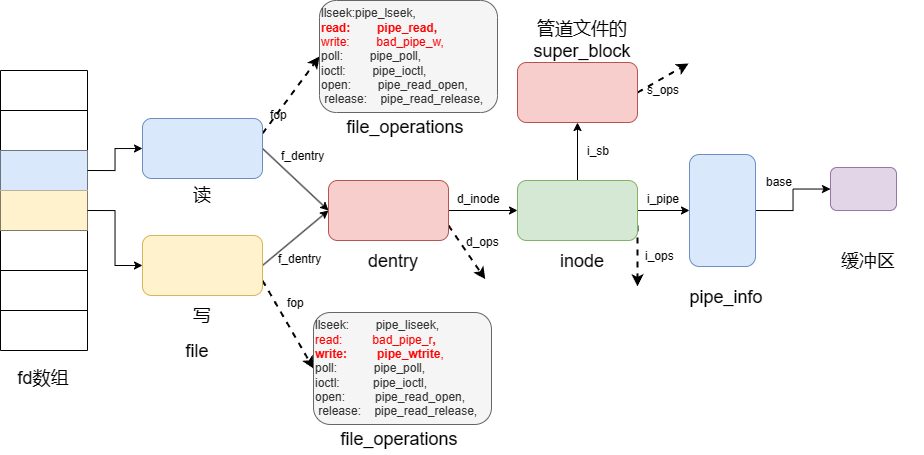

The diagram above was exported from draw.io. Its source (the exported page's mxGraphModel, read from the mxfile embedded in the PNG):
<mxGraphModel dx="1156" dy="875" grid="0" gridSize="10" guides="1" tooltips="1" connect="1" arrows="1" fold="1" page="0" pageScale="1" pageWidth="827" pageHeight="1169" math="0" shadow="0">
  <root>
    <mxCell id="0" />
    <mxCell id="1" parent="0" />
    <mxCell id="hlWHtMQtSX9ZrgMaQ8_H-1" value="" style="shape=table;startSize=0;container=1;collapsible=0;childLayout=tableLayout;" vertex="1" parent="1">
      <mxGeometry x="87" y="44" width="87" height="280" as="geometry" />
    </mxCell>
    <mxCell id="hlWHtMQtSX9ZrgMaQ8_H-2" value="" style="shape=tableRow;horizontal=0;startSize=0;swimlaneHead=0;swimlaneBody=0;strokeColor=inherit;top=0;left=0;bottom=0;right=0;collapsible=0;dropTarget=0;fillColor=none;points=[[0,0.5],[1,0.5]];portConstraint=eastwest;" vertex="1" parent="hlWHtMQtSX9ZrgMaQ8_H-1">
      <mxGeometry width="87" height="40" as="geometry" />
    </mxCell>
    <mxCell id="hlWHtMQtSX9ZrgMaQ8_H-3" value="" style="shape=partialRectangle;html=1;whiteSpace=wrap;connectable=0;strokeColor=inherit;overflow=hidden;fillColor=none;top=0;left=0;bottom=0;right=0;pointerEvents=1;" vertex="1" parent="hlWHtMQtSX9ZrgMaQ8_H-2">
      <mxGeometry width="87" height="40" as="geometry">
        <mxRectangle width="87" height="40" as="alternateBounds" />
      </mxGeometry>
    </mxCell>
    <mxCell id="hlWHtMQtSX9ZrgMaQ8_H-4" value="" style="shape=tableRow;horizontal=0;startSize=0;swimlaneHead=0;swimlaneBody=0;strokeColor=inherit;top=0;left=0;bottom=0;right=0;collapsible=0;dropTarget=0;fillColor=none;points=[[0,0.5],[1,0.5]];portConstraint=eastwest;" vertex="1" parent="hlWHtMQtSX9ZrgMaQ8_H-1">
      <mxGeometry y="40" width="87" height="40" as="geometry" />
    </mxCell>
    <mxCell id="hlWHtMQtSX9ZrgMaQ8_H-5" value="" style="shape=partialRectangle;html=1;whiteSpace=wrap;connectable=0;strokeColor=inherit;overflow=hidden;fillColor=none;top=0;left=0;bottom=0;right=0;pointerEvents=1;" vertex="1" parent="hlWHtMQtSX9ZrgMaQ8_H-4">
      <mxGeometry width="87" height="40" as="geometry">
        <mxRectangle width="87" height="40" as="alternateBounds" />
      </mxGeometry>
    </mxCell>
    <mxCell id="hlWHtMQtSX9ZrgMaQ8_H-6" value="" style="shape=tableRow;horizontal=0;startSize=0;swimlaneHead=0;swimlaneBody=0;strokeColor=inherit;top=0;left=0;bottom=0;right=0;collapsible=0;dropTarget=0;fillColor=none;points=[[0,0.5],[1,0.5]];portConstraint=eastwest;" vertex="1" parent="hlWHtMQtSX9ZrgMaQ8_H-1">
      <mxGeometry y="80" width="87" height="40" as="geometry" />
    </mxCell>
    <mxCell id="hlWHtMQtSX9ZrgMaQ8_H-7" value="" style="shape=partialRectangle;html=1;whiteSpace=wrap;connectable=0;strokeColor=#6c8ebf;overflow=hidden;fillColor=#dae8fc;top=0;left=0;bottom=0;right=0;pointerEvents=1;" vertex="1" parent="hlWHtMQtSX9ZrgMaQ8_H-6">
      <mxGeometry width="87" height="40" as="geometry">
        <mxRectangle width="87" height="40" as="alternateBounds" />
      </mxGeometry>
    </mxCell>
    <mxCell id="hlWHtMQtSX9ZrgMaQ8_H-8" value="" style="shape=tableRow;horizontal=0;startSize=0;swimlaneHead=0;swimlaneBody=0;strokeColor=inherit;top=0;left=0;bottom=0;right=0;collapsible=0;dropTarget=0;fillColor=none;points=[[0,0.5],[1,0.5]];portConstraint=eastwest;" vertex="1" parent="hlWHtMQtSX9ZrgMaQ8_H-1">
      <mxGeometry y="120" width="87" height="40" as="geometry" />
    </mxCell>
    <mxCell id="hlWHtMQtSX9ZrgMaQ8_H-9" value="" style="shape=partialRectangle;html=1;whiteSpace=wrap;connectable=0;strokeColor=#d6b656;overflow=hidden;fillColor=#fff2cc;top=0;left=0;bottom=0;right=0;pointerEvents=1;" vertex="1" parent="hlWHtMQtSX9ZrgMaQ8_H-8">
      <mxGeometry width="87" height="40" as="geometry">
        <mxRectangle width="87" height="40" as="alternateBounds" />
      </mxGeometry>
    </mxCell>
    <mxCell id="hlWHtMQtSX9ZrgMaQ8_H-10" value="" style="shape=tableRow;horizontal=0;startSize=0;swimlaneHead=0;swimlaneBody=0;strokeColor=inherit;top=0;left=0;bottom=0;right=0;collapsible=0;dropTarget=0;fillColor=none;points=[[0,0.5],[1,0.5]];portConstraint=eastwest;" vertex="1" parent="hlWHtMQtSX9ZrgMaQ8_H-1">
      <mxGeometry y="160" width="87" height="40" as="geometry" />
    </mxCell>
    <mxCell id="hlWHtMQtSX9ZrgMaQ8_H-11" value="" style="shape=partialRectangle;html=1;whiteSpace=wrap;connectable=0;strokeColor=inherit;overflow=hidden;fillColor=none;top=0;left=0;bottom=0;right=0;pointerEvents=1;" vertex="1" parent="hlWHtMQtSX9ZrgMaQ8_H-10">
      <mxGeometry width="87" height="40" as="geometry">
        <mxRectangle width="87" height="40" as="alternateBounds" />
      </mxGeometry>
    </mxCell>
    <mxCell id="hlWHtMQtSX9ZrgMaQ8_H-12" value="" style="shape=tableRow;horizontal=0;startSize=0;swimlaneHead=0;swimlaneBody=0;strokeColor=inherit;top=0;left=0;bottom=0;right=0;collapsible=0;dropTarget=0;fillColor=none;points=[[0,0.5],[1,0.5]];portConstraint=eastwest;" vertex="1" parent="hlWHtMQtSX9ZrgMaQ8_H-1">
      <mxGeometry y="200" width="87" height="40" as="geometry" />
    </mxCell>
    <mxCell id="hlWHtMQtSX9ZrgMaQ8_H-13" value="" style="shape=partialRectangle;html=1;whiteSpace=wrap;connectable=0;strokeColor=inherit;overflow=hidden;fillColor=none;top=0;left=0;bottom=0;right=0;pointerEvents=1;" vertex="1" parent="hlWHtMQtSX9ZrgMaQ8_H-12">
      <mxGeometry width="87" height="40" as="geometry">
        <mxRectangle width="87" height="40" as="alternateBounds" />
      </mxGeometry>
    </mxCell>
    <mxCell id="hlWHtMQtSX9ZrgMaQ8_H-14" value="" style="shape=tableRow;horizontal=0;startSize=0;swimlaneHead=0;swimlaneBody=0;strokeColor=inherit;top=0;left=0;bottom=0;right=0;collapsible=0;dropTarget=0;fillColor=none;points=[[0,0.5],[1,0.5]];portConstraint=eastwest;" vertex="1" parent="hlWHtMQtSX9ZrgMaQ8_H-1">
      <mxGeometry y="240" width="87" height="40" as="geometry" />
    </mxCell>
    <mxCell id="hlWHtMQtSX9ZrgMaQ8_H-15" value="" style="shape=partialRectangle;html=1;whiteSpace=wrap;connectable=0;strokeColor=inherit;overflow=hidden;fillColor=none;top=0;left=0;bottom=0;right=0;pointerEvents=1;" vertex="1" parent="hlWHtMQtSX9ZrgMaQ8_H-14">
      <mxGeometry width="87" height="40" as="geometry">
        <mxRectangle width="87" height="40" as="alternateBounds" />
      </mxGeometry>
    </mxCell>
    <mxCell id="hlWHtMQtSX9ZrgMaQ8_H-16" value="&lt;font style=&quot;font-size: 18px;&quot;&gt;fd数组&lt;/font&gt;" style="text;html=1;strokeColor=none;fillColor=none;align=center;verticalAlign=middle;whiteSpace=wrap;rounded=0;" vertex="1" parent="1">
      <mxGeometry x="100.5" y="337" width="60" height="30" as="geometry" />
    </mxCell>
    <mxCell id="hlWHtMQtSX9ZrgMaQ8_H-28" value="&lt;font style=&quot;font-size: 18px;&quot;&gt;file&lt;/font&gt;" style="text;html=1;strokeColor=none;fillColor=none;align=center;verticalAlign=middle;whiteSpace=wrap;rounded=0;" vertex="1" parent="1">
      <mxGeometry x="229" y="310" width="110" height="30" as="geometry" />
    </mxCell>
    <mxCell id="hlWHtMQtSX9ZrgMaQ8_H-42" style="rounded=0;orthogonalLoop=1;jettySize=auto;html=1;exitX=1;exitY=0.5;exitDx=0;exitDy=0;entryX=0;entryY=0.5;entryDx=0;entryDy=0;" edge="1" parent="1" source="hlWHtMQtSX9ZrgMaQ8_H-30" target="hlWHtMQtSX9ZrgMaQ8_H-32">
      <mxGeometry relative="1" as="geometry" />
    </mxCell>
    <mxCell id="hlWHtMQtSX9ZrgMaQ8_H-64" style="rounded=0;orthogonalLoop=1;jettySize=auto;html=1;exitX=1;exitY=0.25;exitDx=0;exitDy=0;entryX=0;entryY=0.5;entryDx=0;entryDy=0;strokeWidth=2;dashed=1;" edge="1" parent="1" source="hlWHtMQtSX9ZrgMaQ8_H-30" target="hlWHtMQtSX9ZrgMaQ8_H-63">
      <mxGeometry relative="1" as="geometry" />
    </mxCell>
    <mxCell id="hlWHtMQtSX9ZrgMaQ8_H-30" value="" style="rounded=1;whiteSpace=wrap;html=1;fillColor=#dae8fc;strokeColor=#6c8ebf;" vertex="1" parent="1">
      <mxGeometry x="229" y="92" width="120" height="60" as="geometry" />
    </mxCell>
    <mxCell id="hlWHtMQtSX9ZrgMaQ8_H-43" style="rounded=0;orthogonalLoop=1;jettySize=auto;html=1;exitX=1;exitY=0.5;exitDx=0;exitDy=0;entryX=0;entryY=0.5;entryDx=0;entryDy=0;" edge="1" parent="1" source="hlWHtMQtSX9ZrgMaQ8_H-31" target="hlWHtMQtSX9ZrgMaQ8_H-32">
      <mxGeometry relative="1" as="geometry" />
    </mxCell>
    <mxCell id="hlWHtMQtSX9ZrgMaQ8_H-78" style="rounded=0;orthogonalLoop=1;jettySize=auto;html=1;exitX=1;exitY=0.75;exitDx=0;exitDy=0;entryX=0;entryY=0.5;entryDx=0;entryDy=0;strokeWidth=2;dashed=1;" edge="1" parent="1" source="hlWHtMQtSX9ZrgMaQ8_H-31" target="hlWHtMQtSX9ZrgMaQ8_H-70">
      <mxGeometry relative="1" as="geometry" />
    </mxCell>
    <mxCell id="hlWHtMQtSX9ZrgMaQ8_H-31" value="" style="rounded=1;whiteSpace=wrap;html=1;fillColor=#fff2cc;strokeColor=#d6b656;" vertex="1" parent="1">
      <mxGeometry x="229" y="209" width="120" height="60" as="geometry" />
    </mxCell>
    <mxCell id="hlWHtMQtSX9ZrgMaQ8_H-47" style="edgeStyle=orthogonalEdgeStyle;rounded=0;orthogonalLoop=1;jettySize=auto;html=1;exitX=1;exitY=0.5;exitDx=0;exitDy=0;" edge="1" parent="1" source="hlWHtMQtSX9ZrgMaQ8_H-32" target="hlWHtMQtSX9ZrgMaQ8_H-33">
      <mxGeometry relative="1" as="geometry" />
    </mxCell>
    <mxCell id="hlWHtMQtSX9ZrgMaQ8_H-74" style="rounded=0;orthogonalLoop=1;jettySize=auto;html=1;exitX=1;exitY=0.75;exitDx=0;exitDy=0;strokeWidth=2;dashed=1;" edge="1" parent="1" source="hlWHtMQtSX9ZrgMaQ8_H-32">
      <mxGeometry relative="1" as="geometry">
        <mxPoint x="571.73291015625" y="252.68270874023438" as="targetPoint" />
      </mxGeometry>
    </mxCell>
    <mxCell id="hlWHtMQtSX9ZrgMaQ8_H-32" value="" style="rounded=1;whiteSpace=wrap;html=1;fillColor=#f8cecc;strokeColor=#b85450;" vertex="1" parent="1">
      <mxGeometry x="415" y="154" width="120" height="60" as="geometry" />
    </mxCell>
    <mxCell id="hlWHtMQtSX9ZrgMaQ8_H-51" style="edgeStyle=orthogonalEdgeStyle;rounded=0;orthogonalLoop=1;jettySize=auto;html=1;exitX=1;exitY=0.5;exitDx=0;exitDy=0;entryX=0;entryY=0.5;entryDx=0;entryDy=0;" edge="1" parent="1" source="hlWHtMQtSX9ZrgMaQ8_H-33" target="hlWHtMQtSX9ZrgMaQ8_H-36">
      <mxGeometry relative="1" as="geometry" />
    </mxCell>
    <mxCell id="hlWHtMQtSX9ZrgMaQ8_H-55" style="edgeStyle=orthogonalEdgeStyle;rounded=0;orthogonalLoop=1;jettySize=auto;html=1;exitX=0.5;exitY=0;exitDx=0;exitDy=0;entryX=0.5;entryY=1;entryDx=0;entryDy=0;" edge="1" parent="1" source="hlWHtMQtSX9ZrgMaQ8_H-33" target="hlWHtMQtSX9ZrgMaQ8_H-46">
      <mxGeometry relative="1" as="geometry" />
    </mxCell>
    <mxCell id="hlWHtMQtSX9ZrgMaQ8_H-76" style="rounded=0;orthogonalLoop=1;jettySize=auto;html=1;exitX=1;exitY=0.75;exitDx=0;exitDy=0;strokeWidth=2;dashed=1;" edge="1" parent="1" source="hlWHtMQtSX9ZrgMaQ8_H-33">
      <mxGeometry relative="1" as="geometry">
        <mxPoint x="724" y="259.8800048828125" as="targetPoint" />
      </mxGeometry>
    </mxCell>
    <mxCell id="hlWHtMQtSX9ZrgMaQ8_H-33" value="" style="rounded=1;whiteSpace=wrap;html=1;fillColor=#d5e8d4;strokeColor=#82b366;" vertex="1" parent="1">
      <mxGeometry x="604" y="154" width="120" height="60" as="geometry" />
    </mxCell>
    <mxCell id="hlWHtMQtSX9ZrgMaQ8_H-34" value="&lt;font style=&quot;font-size: 18px;&quot;&gt;dentry&lt;/font&gt;" style="text;html=1;strokeColor=none;fillColor=none;align=center;verticalAlign=middle;whiteSpace=wrap;rounded=0;" vertex="1" parent="1">
      <mxGeometry x="425" y="220" width="110" height="30" as="geometry" />
    </mxCell>
    <mxCell id="hlWHtMQtSX9ZrgMaQ8_H-35" value="&lt;font style=&quot;font-size: 18px;&quot;&gt;inode&lt;/font&gt;" style="text;html=1;strokeColor=none;fillColor=none;align=center;verticalAlign=middle;whiteSpace=wrap;rounded=0;" vertex="1" parent="1">
      <mxGeometry x="614" y="220" width="110" height="30" as="geometry" />
    </mxCell>
    <mxCell id="hlWHtMQtSX9ZrgMaQ8_H-57" style="edgeStyle=orthogonalEdgeStyle;rounded=0;orthogonalLoop=1;jettySize=auto;html=1;exitX=1;exitY=0.5;exitDx=0;exitDy=0;" edge="1" parent="1" source="hlWHtMQtSX9ZrgMaQ8_H-36" target="hlWHtMQtSX9ZrgMaQ8_H-37">
      <mxGeometry relative="1" as="geometry" />
    </mxCell>
    <mxCell id="hlWHtMQtSX9ZrgMaQ8_H-36" value="" style="rounded=1;whiteSpace=wrap;html=1;fillColor=#dae8fc;strokeColor=#6c8ebf;" vertex="1" parent="1">
      <mxGeometry x="776" y="128" width="66" height="112" as="geometry" />
    </mxCell>
    <mxCell id="hlWHtMQtSX9ZrgMaQ8_H-37" value="" style="rounded=1;whiteSpace=wrap;html=1;fillColor=#e1d5e7;strokeColor=#9673a6;" vertex="1" parent="1">
      <mxGeometry x="917" y="141" width="66" height="43" as="geometry" />
    </mxCell>
    <mxCell id="hlWHtMQtSX9ZrgMaQ8_H-38" value="&lt;font style=&quot;font-size: 18px;&quot;&gt;pipe_info&lt;/font&gt;" style="text;html=1;strokeColor=none;fillColor=none;align=center;verticalAlign=middle;whiteSpace=wrap;rounded=0;" vertex="1" parent="1">
      <mxGeometry x="758" y="256" width="110" height="30" as="geometry" />
    </mxCell>
    <mxCell id="hlWHtMQtSX9ZrgMaQ8_H-39" value="&lt;font style=&quot;font-size: 18px;&quot;&gt;缓冲区&lt;/font&gt;" style="text;html=1;strokeColor=none;fillColor=none;align=center;verticalAlign=middle;whiteSpace=wrap;rounded=0;" vertex="1" parent="1">
      <mxGeometry x="900" y="220" width="110" height="30" as="geometry" />
    </mxCell>
    <mxCell id="hlWHtMQtSX9ZrgMaQ8_H-40" style="edgeStyle=orthogonalEdgeStyle;rounded=0;orthogonalLoop=1;jettySize=auto;html=1;exitX=1;exitY=0.5;exitDx=0;exitDy=0;entryX=0;entryY=0.5;entryDx=0;entryDy=0;" edge="1" parent="1" source="hlWHtMQtSX9ZrgMaQ8_H-6" target="hlWHtMQtSX9ZrgMaQ8_H-30">
      <mxGeometry relative="1" as="geometry" />
    </mxCell>
    <mxCell id="hlWHtMQtSX9ZrgMaQ8_H-41" style="edgeStyle=orthogonalEdgeStyle;rounded=0;orthogonalLoop=1;jettySize=auto;html=1;exitX=1;exitY=0.5;exitDx=0;exitDy=0;entryX=0;entryY=0.5;entryDx=0;entryDy=0;" edge="1" parent="1" source="hlWHtMQtSX9ZrgMaQ8_H-8" target="hlWHtMQtSX9ZrgMaQ8_H-31">
      <mxGeometry relative="1" as="geometry" />
    </mxCell>
    <mxCell id="hlWHtMQtSX9ZrgMaQ8_H-44" value="f_dentry" style="text;whiteSpace=wrap;html=1;" vertex="1" parent="1">
      <mxGeometry x="366" y="116" width="49" height="17" as="geometry" />
    </mxCell>
    <mxCell id="hlWHtMQtSX9ZrgMaQ8_H-45" value="f_dentry" style="text;whiteSpace=wrap;html=1;" vertex="1" parent="1">
      <mxGeometry x="363" y="219" width="49" height="17" as="geometry" />
    </mxCell>
    <mxCell id="hlWHtMQtSX9ZrgMaQ8_H-80" style="rounded=0;orthogonalLoop=1;jettySize=auto;html=1;exitX=1;exitY=0.5;exitDx=0;exitDy=0;dashed=1;strokeWidth=2;" edge="1" parent="1" source="hlWHtMQtSX9ZrgMaQ8_H-46">
      <mxGeometry relative="1" as="geometry">
        <mxPoint x="775" y="37" as="targetPoint" />
      </mxGeometry>
    </mxCell>
    <mxCell id="hlWHtMQtSX9ZrgMaQ8_H-46" value="" style="rounded=1;whiteSpace=wrap;html=1;fillColor=#f8cecc;strokeColor=#b85450;" vertex="1" parent="1">
      <mxGeometry x="604" y="36" width="120" height="60" as="geometry" />
    </mxCell>
    <mxCell id="hlWHtMQtSX9ZrgMaQ8_H-48" value="d_inode" style="text;whiteSpace=wrap;html=1;" vertex="1" parent="1">
      <mxGeometry x="542" y="159" width="49" height="17" as="geometry" />
    </mxCell>
    <mxCell id="hlWHtMQtSX9ZrgMaQ8_H-50" value="i_pipe" style="text;whiteSpace=wrap;html=1;" vertex="1" parent="1">
      <mxGeometry x="732" y="159" width="49" height="17" as="geometry" />
    </mxCell>
    <mxCell id="hlWHtMQtSX9ZrgMaQ8_H-53" value="&lt;font style=&quot;font-size: 18px;&quot;&gt;管道文件的super_block&lt;/font&gt;" style="text;html=1;strokeColor=none;fillColor=none;align=center;verticalAlign=middle;whiteSpace=wrap;rounded=0;" vertex="1" parent="1">
      <mxGeometry x="614" y="-1" width="110" height="30" as="geometry" />
    </mxCell>
    <mxCell id="hlWHtMQtSX9ZrgMaQ8_H-56" value="i_sb" style="text;whiteSpace=wrap;html=1;" vertex="1" parent="1">
      <mxGeometry x="672" y="111" width="49" height="17" as="geometry" />
    </mxCell>
    <mxCell id="hlWHtMQtSX9ZrgMaQ8_H-58" value="base" style="text;whiteSpace=wrap;html=1;" vertex="1" parent="1">
      <mxGeometry x="851" y="142" width="49" height="17" as="geometry" />
    </mxCell>
    <mxCell id="hlWHtMQtSX9ZrgMaQ8_H-59" value="&lt;font style=&quot;font-size: 18px;&quot;&gt;读&lt;/font&gt;" style="text;html=1;strokeColor=none;fillColor=none;align=center;verticalAlign=middle;whiteSpace=wrap;rounded=0;" vertex="1" parent="1">
      <mxGeometry x="234" y="154" width="110" height="30" as="geometry" />
    </mxCell>
    <mxCell id="hlWHtMQtSX9ZrgMaQ8_H-61" value="&lt;font style=&quot;font-size: 18px;&quot;&gt;写&lt;/font&gt;" style="text;html=1;strokeColor=none;fillColor=none;align=center;verticalAlign=middle;whiteSpace=wrap;rounded=0;" vertex="1" parent="1">
      <mxGeometry x="234" y="275" width="110" height="30" as="geometry" />
    </mxCell>
    <mxCell id="hlWHtMQtSX9ZrgMaQ8_H-63" value="&lt;div&gt;llseek:pipe_lseek,&lt;span style=&quot;&quot;&gt;&lt;span style=&quot;white-space: pre;&quot;&gt;&amp;nbsp;&amp;nbsp;&amp;nbsp;&amp;nbsp;&lt;/span&gt;&lt;/span&gt;&lt;span style=&quot;&quot;&gt;&lt;/span&gt;&lt;/div&gt;&lt;div&gt;&lt;span style=&quot;&quot;&gt;&lt;b&gt;&lt;font color=&quot;#ff0000&quot;&gt;read:&lt;span style=&quot;&quot;&gt;&lt;span style=&quot;white-space: pre;&quot;&gt;&amp;nbsp;&amp;nbsp;&amp;nbsp;&amp;nbsp;&lt;/span&gt;&lt;span style=&quot;white-space: pre;&quot;&gt;&amp;nbsp;&amp;nbsp;&amp;nbsp;&amp;nbsp;&lt;/span&gt;&lt;/span&gt;pipe_read,&lt;/font&gt;&lt;/b&gt;&lt;/span&gt;&lt;/div&gt;&lt;div&gt;&lt;span style=&quot;&quot;&gt;&lt;font color=&quot;#ff0000&quot;&gt;write:&lt;span style=&quot;&quot;&gt;&lt;span style=&quot;white-space: pre;&quot;&gt;&amp;nbsp;&amp;nbsp;&amp;nbsp;&amp;nbsp;&lt;/span&gt;&lt;span style=&quot;white-space: pre;&quot;&gt;&amp;nbsp;&amp;nbsp;&amp;nbsp;&amp;nbsp;&lt;/span&gt;&lt;/span&gt;bad_pipe_w,&lt;/font&gt;&lt;/span&gt;&lt;/div&gt;&lt;div&gt;&lt;span style=&quot;&quot;&gt;poll:&lt;span style=&quot;&quot;&gt;&lt;span style=&quot;white-space: pre;&quot;&gt;&amp;nbsp;&amp;nbsp;&amp;nbsp;&amp;nbsp;&lt;/span&gt;&lt;span style=&quot;white-space: pre;&quot;&gt;&amp;nbsp;&amp;nbsp;&amp;nbsp;&amp;nbsp;&lt;/span&gt;&lt;/span&gt;pipe_poll,&lt;/span&gt;&lt;/div&gt;&lt;div&gt;&lt;span style=&quot;&quot;&gt;ioctl:&lt;span style=&quot;&quot;&gt;&lt;span style=&quot;white-space: pre;&quot;&gt;&amp;nbsp;&amp;nbsp;&amp;nbsp;&amp;nbsp;&lt;/span&gt;&lt;span style=&quot;white-space: pre;&quot;&gt;&amp;nbsp;&amp;nbsp;&amp;nbsp;&amp;nbsp;&lt;/span&gt;&lt;/span&gt;pipe_ioctl,&lt;/span&gt;&lt;/div&gt;&lt;div&gt;&lt;span style=&quot;&quot;&gt;open:&lt;span style=&quot;&quot;&gt;&lt;span style=&quot;white-space: pre;&quot;&gt;&amp;nbsp;&amp;nbsp;&amp;nbsp;&amp;nbsp;&lt;/span&gt;&lt;span style=&quot;white-space: pre;&quot;&gt;&amp;nbsp;&amp;nbsp;&amp;nbsp;&amp;nbsp;&lt;/span&gt;&lt;/span&gt;pipe_read_open,&lt;/span&gt;&lt;/div&gt;&lt;div&gt;&lt;span style=&quot;&quot;&gt;&lt;span style=&quot;&quot;&gt;&lt;span style=&quot;white-space: pre;&quot;&gt;&amp;nbsp;&lt;/span&gt;&lt;/span&gt;release:&lt;span style=&quot;&quot;&gt;&lt;span style=&quot;white-space: pre;&quot;&gt;&amp;nbsp;&amp;nbsp;&amp;nbsp;&amp;nbsp;&lt;/span&gt;&lt;/span&gt;pipe_read_release,&lt;/span&gt;&lt;/div&gt;" style="rounded=1;whiteSpace=wrap;html=1;align=left;fillColor=#f5f5f5;fontColor=#333333;strokeColor=#666666;" vertex="1" parent="1">
      <mxGeometry x="406" y="-26" width="178" height="112" as="geometry" />
    </mxCell>
    <mxCell id="hlWHtMQtSX9ZrgMaQ8_H-65" value="fop" style="text;whiteSpace=wrap;html=1;" vertex="1" parent="1">
      <mxGeometry x="355" y="75" width="15" height="17" as="geometry" />
    </mxCell>
    <mxCell id="hlWHtMQtSX9ZrgMaQ8_H-67" value="&lt;font style=&quot;font-size: 18px;&quot;&gt;file_operations&lt;/font&gt;" style="text;html=1;strokeColor=none;fillColor=none;align=center;verticalAlign=middle;whiteSpace=wrap;rounded=0;" vertex="1" parent="1">
      <mxGeometry x="437" y="86" width="110" height="30" as="geometry" />
    </mxCell>
    <mxCell id="hlWHtMQtSX9ZrgMaQ8_H-70" value="&lt;div&gt;llseek:&amp;nbsp; &amp;nbsp; &amp;nbsp; &amp;nbsp; pipe_liseek,&lt;span style=&quot;&quot;&gt;&lt;span style=&quot;&quot;&gt;&amp;nbsp;&amp;nbsp;&amp;nbsp;&amp;nbsp;&lt;/span&gt;&lt;/span&gt;&lt;span style=&quot;&quot;&gt;&lt;/span&gt;&lt;/div&gt;&lt;div&gt;&lt;font color=&quot;#ff0000&quot;&gt;read:&amp;nbsp;&lt;b&gt; &amp;nbsp; &amp;nbsp; &amp;nbsp; &amp;nbsp;&lt;/b&gt;&lt;span style=&quot;&quot;&gt;&lt;/span&gt;bad_pipe_r&lt;span style=&quot;&quot;&gt;&lt;b&gt;,&lt;/b&gt;&lt;/span&gt;&lt;/font&gt;&lt;/div&gt;&lt;div&gt;&lt;font color=&quot;#ff0000&quot;&gt;&lt;b&gt;write:&lt;/b&gt;&amp;nbsp; &amp;nbsp; &amp;nbsp; &amp;nbsp; &amp;nbsp;&lt;span style=&quot;&quot;&gt;&lt;/span&gt;&lt;b style=&quot;border-color: var(--border-color);&quot;&gt;pipe_wtrite&lt;/b&gt;&lt;span style=&quot;&quot;&gt;,&lt;/span&gt;&lt;/font&gt;&lt;/div&gt;&lt;div&gt;&lt;span style=&quot;&quot;&gt;poll:&lt;span style=&quot;&quot;&gt;&lt;span style=&quot;&quot;&gt;&amp;nbsp;&amp;nbsp;&amp;nbsp;&amp;nbsp;&lt;/span&gt;&lt;span style=&quot;&quot;&gt;&amp;nbsp; &amp;nbsp; &amp;nbsp; &amp;nbsp;&lt;/span&gt;&lt;/span&gt;pipe_poll,&lt;/span&gt;&lt;/div&gt;&lt;div&gt;&lt;span style=&quot;&quot;&gt;ioctl:&lt;span style=&quot;&quot;&gt;&lt;span style=&quot;&quot;&gt;&amp;nbsp;&amp;nbsp;&amp;nbsp;&amp;nbsp;&lt;/span&gt;&lt;span style=&quot;&quot;&gt;&amp;nbsp; &amp;nbsp; &amp;nbsp;&amp;nbsp;&lt;/span&gt;&lt;/span&gt;pipe_ioctl,&lt;/span&gt;&lt;/div&gt;&lt;div&gt;&lt;span style=&quot;&quot;&gt;open:&lt;span style=&quot;&quot;&gt;&lt;span style=&quot;&quot;&gt;&amp;nbsp;&amp;nbsp;&amp;nbsp;&amp;nbsp;&lt;/span&gt;&lt;span style=&quot;&quot;&gt;&amp;nbsp; &amp;nbsp; &amp;nbsp;&lt;/span&gt;&lt;/span&gt;pipe_read_open,&lt;/span&gt;&lt;/div&gt;&lt;div&gt;&lt;span style=&quot;&quot;&gt;&lt;span style=&quot;&quot;&gt;&lt;span style=&quot;&quot;&gt;&amp;nbsp;&lt;/span&gt;&lt;/span&gt;release:&lt;span style=&quot;&quot;&gt;&lt;span style=&quot;&quot;&gt;&amp;nbsp;&amp;nbsp;&amp;nbsp;&amp;nbsp;&lt;/span&gt;&lt;/span&gt;pipe_read_release,&lt;/span&gt;&lt;/div&gt;" style="rounded=1;whiteSpace=wrap;html=1;align=left;fillColor=#f5f5f5;fontColor=#333333;strokeColor=#666666;" vertex="1" parent="1">
      <mxGeometry x="400" y="286" width="178" height="112" as="geometry" />
    </mxCell>
    <mxCell id="hlWHtMQtSX9ZrgMaQ8_H-71" value="&lt;font style=&quot;font-size: 18px;&quot;&gt;file_operations&lt;/font&gt;" style="text;html=1;strokeColor=none;fillColor=none;align=center;verticalAlign=middle;whiteSpace=wrap;rounded=0;" vertex="1" parent="1">
      <mxGeometry x="431" y="398" width="110" height="30" as="geometry" />
    </mxCell>
    <mxCell id="hlWHtMQtSX9ZrgMaQ8_H-73" value="fop" style="text;whiteSpace=wrap;html=1;" vertex="1" parent="1">
      <mxGeometry x="372" y="262.5" width="15" height="17" as="geometry" />
    </mxCell>
    <mxCell id="hlWHtMQtSX9ZrgMaQ8_H-75" value="d_ops" style="text;whiteSpace=wrap;html=1;" vertex="1" parent="1">
      <mxGeometry x="551" y="202" width="49" height="17" as="geometry" />
    </mxCell>
    <mxCell id="hlWHtMQtSX9ZrgMaQ8_H-77" value="i_ops" style="text;whiteSpace=wrap;html=1;" vertex="1" parent="1">
      <mxGeometry x="730" y="216" width="49" height="17" as="geometry" />
    </mxCell>
    <mxCell id="hlWHtMQtSX9ZrgMaQ8_H-81" value="s_ops" style="text;whiteSpace=wrap;html=1;" vertex="1" parent="1">
      <mxGeometry x="732" y="50" width="49" height="17" as="geometry" />
    </mxCell>
  </root>
</mxGraphModel>